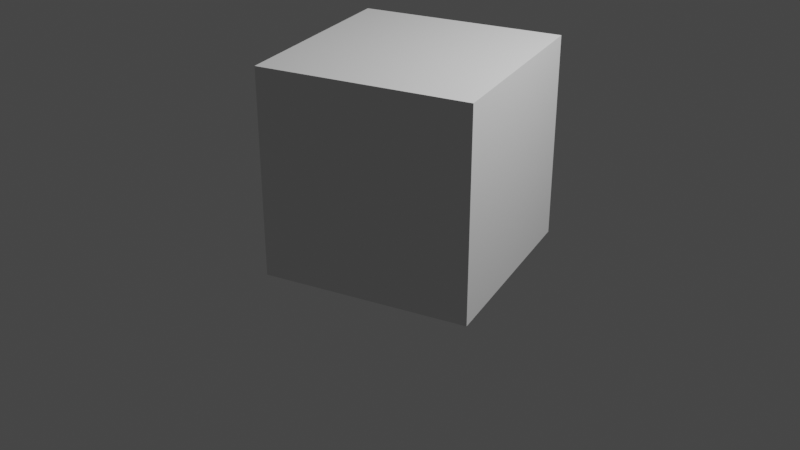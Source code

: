 # Source: Animations.blend  (saved by Blender 3.2.14; exported with 4.5.12 LTS)
import bpy
from mathutils import Matrix  # noqa: F401  (used for matrix-valued properties, if any)

bpy.ops.wm.read_factory_settings(use_empty=True)
scene = bpy.context.scene
scene.name = 'Scene'

# ---- collections
col_collection = bpy.data.collections.new('Collection'); scene.collection.children.link(col_collection)

# ---- materials (node trees are filled in below, after node groups)
mat_material = bpy.data.materials.new('Material')
mat_material.alpha_threshold = 0.0
mat_material.use_transparent_shadow = False
mat_material.line_color = (0.0, 0.0, 0.0, 1.0)

# ---- material node trees
mat_material.use_nodes = True; mat_material.node_tree.nodes.clear()
_N = mat_material.node_tree.nodes; _L = mat_material.node_tree.links
n0 = _N.new('ShaderNodeOutputMaterial'); n0.name = 'Material Output'; n0.location = (300, 300)
n1 = _N.new('ShaderNodeBsdfPrincipled'); n1.name = 'Principled BSDF'; n1.location = (10, 300)
n1.distribution = 'GGX'
n1.subsurface_method = 'RANDOM_WALK_SKIN'
n1.inputs[2].default_value = 0.4
n1.inputs[3].default_value = 1.45
n1.inputs[27].default_value = (0.0, 0.0, 0.0, 1.0)
n1.inputs[28].default_value = 1.0
_L.new(n1.outputs[0], n0.inputs[0])
n0.is_active_output = True

# ---- world
world_world = bpy.data.worlds.new('World'); scene.world = world_world
world_world.use_nodes = True; world_world.node_tree.nodes.clear()
_N = world_world.node_tree.nodes; _L = world_world.node_tree.links
n0 = _N.new('ShaderNodeOutputWorld'); n0.name = 'World Output'; n0.location = (300, 300)
n1 = _N.new('ShaderNodeBackground'); n1.name = 'Background'; n1.location = (10, 300)
n1.inputs[0].default_value = (0.05088, 0.05088, 0.05088, 1.0)
_L.new(n1.outputs[0], n0.inputs[0])
n0.is_active_output = True
world_world.color = (0.05088, 0.05088, 0.05088)
world_world.use_sun_shadow = False
world_world.sun_shadow_jitter_overblur = 0.0

# ---- cameras
cam_camera = bpy.data.cameras.new('Camera')
cam_camera.clip_end = 100.0
cam_camera.ortho_scale = 7.314

# ---- lights
light_light = bpy.data.lights.new('Light', 'POINT')
light_light.transmission_factor = 0.0
light_light.energy = 1000.0
light_light.shadow_soft_size = 0.1
light_light.shadow_maximum_resolution = 0.006
light_light.use_absolute_resolution = True

# ---- meshes
me_cube = bpy.data.meshes.new('Cube')
me_cube.from_pydata([], [], [])
_uv = me_cube.uv_layers.new(name='UVMap')
_uv.uv.foreach_set('vector', [])
me_cube.materials.append(mat_material)
me_cube.use_mirror_vertex_groups = False
me_cube.update()
me_cube_001 = bpy.data.meshes.new('Cube.001')
me_cube_001.from_pydata([(-1.0, -1.0, -1.0), (-1.0, -1.0, 1.0), (-1.0, 1.0, -1.0), (-1.0, 1.0, 1.0), (1.0, -1.0, -1.0), (1.0, -1.0, 1.0), (1.0, 1.0, -1.0), (1.0, 1.0, 1.0)], [], [(0, 1, 3, 2), (2, 3, 7, 6), (6, 7, 5, 4), (4, 5, 1, 0), (2, 6, 4, 0), (7, 3, 1, 5)])
_uv = me_cube_001.uv_layers.new(name='UVMap')
_uv.uv.foreach_set('vector', [0.375, 0.0, 0.625, 0.0, 0.625, 0.25, 0.375, 0.25, 0.375, 0.25, 0.625, 0.25, 0.625, 0.5, 0.375, 0.5, 0.375, 0.5, 0.625, 0.5, 0.625, 0.75, 0.375, 0.75, 0.375, 0.75, 0.625, 0.75, 0.625, 1.0, 0.375, 1.0, 0.125, 0.5, 0.375, 0.5, 0.375, 0.75, 0.125, 0.75, 0.625, 0.5, 0.875, 0.5, 0.875, 0.75, 0.625, 0.75])
me_cube_001.update()

# ---- objects
ob_cube = bpy.data.objects.new('Cube', me_cube)
ob_light = bpy.data.objects.new('Light', light_light)
ob_camera = bpy.data.objects.new('Camera', cam_camera)
ob_cube_001 = bpy.data.objects.new('Cube.001', me_cube_001)

# ---- transforms, parenting, visibility, modifiers, constraints
ob_cube.location = (0.0, 0.0, 0.0)
ob_cube.lock_rotations_4d = False
ob_cube.empty_display_type = 'ARROWS'
ob_cube.lineart.crease_threshold = 0.0
ob_light.location = (4.076, 1.005, 5.904)
ob_light.rotation_euler = (0.6503, 0.05522, 1.866)
ob_light.lock_rotations_4d = False
ob_light.empty_display_type = 'ARROWS'
ob_light.color = (0.0, 0.0, 0.0, 0.0)
ob_light.lineart.crease_threshold = 0.0
ob_camera.location = (7.359, -6.926, 4.958)
ob_camera.rotation_euler = (1.109, 0.0, 0.8149)
ob_camera.lock_rotations_4d = False
ob_camera.empty_display_type = 'ARROWS'
ob_camera.color = (0.0, 0.0, 0.0, 0.0)
ob_camera.display_type = 'WIRE'
ob_camera.lineart.crease_threshold = 0.0
ob_cube_001.location = (0.6193, -0.4026, 1.0)
ob_cube_001.rotation_euler = (0.0, 0.0, 0.3456)

# ---- collection membership
col_collection.objects.link(ob_cube)
col_collection.objects.link(ob_light)
col_collection.objects.link(ob_camera)
col_collection.objects.link(ob_cube_001)

# ---- scene / render settings (as saved in the file)
scene.camera = ob_camera
scene.frame_start = 1; scene.frame_end = 60; scene.frame_set(1)
scene.render.engine = 'BLENDER_EEVEE_NEXT'
scene.cycles.sampling_pattern = 'TABULATED_SOBOL'
scene.cycles.use_light_tree = False
scene.view_settings.view_transform = 'Filmic'
bpy.context.view_layer.update()
